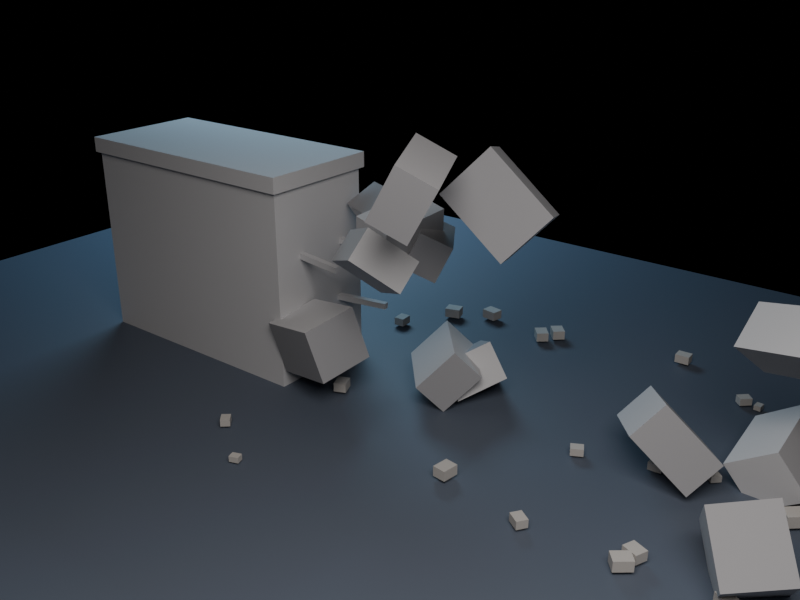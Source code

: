 # Source: fractured_barrier.blend  (saved by Blender 5.2.45; exported with 4.5.12 LTS)
import bpy
from mathutils import Matrix  # noqa: F401  (used for matrix-valued properties, if any)

bpy.ops.wm.read_factory_settings(use_empty=True)
scene = bpy.context.scene
scene.name = 'Scene'

# ---- materials (node trees are filled in below, after node groups)
mat_mat_concrete = bpy.data.materials.new('Mat_Concrete')
mat_mat_concrete_inner = bpy.data.materials.new('Mat_Concrete_Inner')
mat_mat_rebar_metal = bpy.data.materials.new('Mat_Rebar_Metal')
mat_mat_dust = bpy.data.materials.new('Mat_Dust')
mat_mat_floor = bpy.data.materials.new('Mat_Floor')

# ---- material node trees
mat_mat_concrete.use_nodes = True; mat_mat_concrete.node_tree.nodes.clear()
_N = mat_mat_concrete.node_tree.nodes; _L = mat_mat_concrete.node_tree.links
n0 = _N.new('ShaderNodeBsdfPrincipled'); n0.name = 'Principled BSDF'; n0.location = (-200, 100)
n0.inputs[0].default_value = (0.58, 0.58, 0.6, 1.0)
n0.inputs[2].default_value = 0.7
n0.inputs[10].default_value = 0.005
n0.inputs[27].default_value = (0.0, 0.0, 0.0, 1.0)
n1 = _N.new('ShaderNodeOutputMaterial'); n1.name = 'Material Output'; n1.location = (200, 100)
_L.new(n0.outputs[0], n1.inputs[0])
n1.is_active_output = True
mat_mat_concrete_inner.use_nodes = True; mat_mat_concrete_inner.node_tree.nodes.clear()
_N = mat_mat_concrete_inner.node_tree.nodes; _L = mat_mat_concrete_inner.node_tree.links
n0 = _N.new('ShaderNodeBsdfPrincipled'); n0.name = 'Principled BSDF'; n0.location = (-200, 100)
n0.inputs[0].default_value = (0.35, 0.35, 0.37, 1.0)
n0.inputs[2].default_value = 0.9
n0.inputs[10].default_value = 0.005
n0.inputs[27].default_value = (0.0, 0.0, 0.0, 1.0)
n1 = _N.new('ShaderNodeOutputMaterial'); n1.name = 'Material Output'; n1.location = (200, 100)
_L.new(n0.outputs[0], n1.inputs[0])
n1.is_active_output = True
mat_mat_rebar_metal.use_nodes = True; mat_mat_rebar_metal.node_tree.nodes.clear()
_N = mat_mat_rebar_metal.node_tree.nodes; _L = mat_mat_rebar_metal.node_tree.links
n0 = _N.new('ShaderNodeBsdfPrincipled'); n0.name = 'Principled BSDF'; n0.location = (-200, 100)
n0.inputs[0].default_value = (0.18, 0.15, 0.14, 1.0)
n0.inputs[1].default_value = 0.9
n0.inputs[10].default_value = 0.005
n0.inputs[27].default_value = (0.0, 0.0, 0.0, 1.0)
n1 = _N.new('ShaderNodeOutputMaterial'); n1.name = 'Material Output'; n1.location = (200, 100)
_L.new(n0.outputs[0], n1.inputs[0])
n1.is_active_output = True
mat_mat_dust.use_nodes = True; mat_mat_dust.node_tree.nodes.clear()
_N = mat_mat_dust.node_tree.nodes; _L = mat_mat_dust.node_tree.links
n0 = _N.new('ShaderNodeBsdfPrincipled'); n0.name = 'Principled BSDF'; n0.location = (-200, 100)
n0.inputs[0].default_value = (0.48, 0.46, 0.44, 1.0)
n0.inputs[2].default_value = 0.95
n0.inputs[10].default_value = 0.005
n0.inputs[27].default_value = (0.0, 0.0, 0.0, 1.0)
n1 = _N.new('ShaderNodeOutputMaterial'); n1.name = 'Material Output'; n1.location = (200, 100)
_L.new(n0.outputs[0], n1.inputs[0])
n1.is_active_output = True
mat_mat_floor.use_nodes = True; mat_mat_floor.node_tree.nodes.clear()
_N = mat_mat_floor.node_tree.nodes; _L = mat_mat_floor.node_tree.links
n0 = _N.new('ShaderNodeBsdfPrincipled'); n0.name = 'Principled BSDF'; n0.location = (-200, 100)
n0.inputs[0].default_value = (0.09, 0.11, 0.15, 1.0)
n0.inputs[2].default_value = 0.6
n0.inputs[10].default_value = 0.005
n0.inputs[27].default_value = (0.0, 0.0, 0.0, 1.0)
n1 = _N.new('ShaderNodeOutputMaterial'); n1.name = 'Material Output'; n1.location = (200, 100)
_L.new(n0.outputs[0], n1.inputs[0])
n1.is_active_output = True

# ---- cameras
cam_fracturecam = bpy.data.cameras.new('FractureCam')
cam_fracturecam.lens = 42.0

# ---- lights
light_keylight = bpy.data.lights.new('KeyLight', 'AREA')
light_keylight.color = (1.0, 0.95, 0.9)
light_keylight.energy = 140.0
light_keylight.size = 2.5
light_rimlight = bpy.data.lights.new('RimLight', 'AREA')
light_rimlight.color = (0.45, 0.75, 1.0)
light_rimlight.energy = 120.0
light_rimlight.size = 2.0

# ---- meshes
me_fracturedbarrier_mesh = bpy.data.meshes.new('FracturedBarrier_Mesh')
me_fracturedbarrier_mesh.from_pydata([(-1.5, -0.3, 0.0), (-1.5, -0.3, 1.0), (-1.5, 0.3, 0.0), (-1.5, 0.3, 1.0), (-0.2, -0.3, 0.0), (-0.2, -0.3, 1.0), (-0.2, 0.3, 0.0), (-0.2, 0.3, 1.0), (-1.52, -0.32, 1.0), (-1.52, -0.32, 1.08), (-1.52, 0.32, 1.0), (-1.52, 0.32, 1.08), (-0.18, -0.32, 1.0), (-0.18, -0.32, 1.08), (-0.18, 0.32, 1.0), (-0.18, 0.32, 1.08), (-0.2754, -0.1599, 0.335), (-0.2754, -0.1599, 0.365), (-0.2745, -0.1299, 0.335), (-0.2745, -0.1299, 0.365), (0.07449, -0.1701, 0.335), (0.07449, -0.1701, 0.365), (0.07536, -0.1401, 0.335), (0.07536, -0.1401, 0.365), (-0.2698, 0.1051, 0.335), (-0.2698, 0.1051, 0.365), (-0.275, 0.1347, 0.335), (-0.275, 0.1347, 0.365), (0.07497, 0.1653, 0.335), (0.07497, 0.1653, 0.365), (0.06981, 0.1949, 0.335), (0.06981, 0.1949, 0.365), (-0.2751, -0.1364, 0.635), (-0.2751, -0.1364, 0.665), (-0.2702, -0.1068, 0.635), (-0.2702, -0.1068, 0.665), (0.07024, -0.1932, 0.635), (0.07024, -0.1932, 0.665), (0.07511, -0.1636, 0.635), (0.07511, -0.1636, 0.665), (-0.2756, 0.1457, 0.635), (-0.2756, 0.1457, 0.665), (-0.2738, 0.1756, 0.635), (-0.2738, 0.1756, 0.665), (0.07376, 0.1244, 0.635), (0.07376, 0.1244, 0.665), (0.07559, 0.1543, 0.635), (0.07559, 0.1543, 0.665), (0.1741, 0.2225, 0.6835), (0.2428, 0.2657, 0.8548), (0.2986, 0.3047, 0.6129), (0.3673, 0.3478, 0.7842), (0.3427, -0.03513, 0.6809), (0.4113, 0.008031, 0.8522), (0.4672, 0.047, 0.6103), (0.5358, 0.09016, 0.7816), (0.6754, -0.6948, 1.137), (0.8032, -0.6767, 1.369), (0.5502, -0.4027, 1.183), (0.678, -0.3846, 1.415), (0.8178, -0.6205, 1.053), (0.9456, -0.6024, 1.285), (0.6926, -0.3283, 1.099), (0.8203, -0.3103, 1.331), (-0.1778, -0.297, 0.09386), (-0.2459, -0.3366, 0.3488), (-0.1173, -0.03432, 0.1508), (-0.1854, -0.07392, 0.4057), (0.154, -0.3895, 0.1681), (0.08592, -0.4291, 0.423), (0.2145, -0.1268, 0.2251), (0.1464, -0.1664, 0.48), (1.811, 0.159, 0.6422), (1.838, 0.3031, 0.7902), (1.911, 0.2681, 0.5183), (1.937, 0.4122, 0.6664), (2.087, 0.01305, 0.7353), (2.114, 0.1572, 0.8834), (2.187, 0.1221, 0.6115), (2.213, 0.2663, 0.7596), (0.3348, 0.2601, 0.004057), (0.2362, 0.1721, 0.1373), (0.4716, 0.3752, 0.1814), (0.373, 0.2871, 0.3146), (0.5724, -0.0141, -0.001373), (0.4738, -0.1022, 0.1318), (0.7092, 0.1009, 0.1759), (0.6106, 0.01285, 0.3092), (1.973, 0.2055, -0.07219), (1.836, 0.1722, 0.1159), (1.976, 0.5588, -0.007532), (1.839, 0.5256, 0.1806), (2.182, 0.1769, 0.07469), (2.044, 0.1436, 0.2628), (2.184, 0.5302, 0.1393), (2.047, 0.4969, 0.3274), (1.353, 0.1879, 0.1669), (1.449, 0.2927, 0.2988), (1.588, 0.26, -0.0602), (1.683, 0.3648, 0.07171), (1.54, -0.1068, 0.2658), (1.636, -0.00202, 0.3977), (1.774, -0.03472, 0.03867), (1.87, 0.07008, 0.1706), (-0.09129, 0.274, 0.6527), (-0.1814, 0.1835, 0.841), (-0.01717, 0.4023, 0.7498), (-0.1073, 0.3118, 0.9381), (0.2106, 0.06585, 0.6972), (0.1205, -0.02461, 0.8855), (0.2847, 0.1941, 0.7943), (0.1946, 0.1037, 0.9826), (0.412, -0.4906, 0.8674), (0.4302, -0.3819, 0.9859), (0.2007, -0.3598, 0.7799), (0.2189, -0.2511, 0.8983), (0.569, -0.3434, 0.7083), (0.5872, -0.2347, 0.8267), (0.3576, -0.2126, 0.6208), (0.3758, -0.1039, 0.7392), (1.907, -0.2679, 0.1291), (1.975, -0.4575, 0.3253), (2.121, -0.1396, 0.1787), (2.189, -0.3292, 0.3749), (2.049, -0.4268, -0.0737), (2.117, -0.6164, 0.1225), (2.263, -0.2985, -0.0241), (2.331, -0.4881, 0.1721), (2.403, -0.4834, 1.45), (2.549, -0.5192, 1.558), (2.363, -0.3044, 1.564), (2.51, -0.3402, 1.671), (2.557, -0.3451, 1.286), (2.704, -0.381, 1.393), (2.518, -0.1661, 1.4), (2.664, -0.2019, 1.507), (0.6807, -0.2299, 1.138), (0.8429, -0.1133, 1.336), (0.603, -0.03786, 1.089), (0.7652, 0.07878, 1.287), (0.9563, -0.1838, 0.8852), (1.118, -0.06718, 1.083), (0.8786, 0.008267, 0.8357), (1.041, 0.1249, 1.033), (0.1133, -0.08889, 0.7609), (0.1375, -0.1162, 0.9109), (0.1815, 0.2528, 0.8121), (0.2057, 0.2255, 0.9621), (0.3181, -0.1239, 0.7215), (0.3423, -0.1512, 0.8715), (0.3863, 0.2178, 0.7726), (0.4106, 0.1905, 0.9227), (0.6106, 0.05254, 0.03862), (0.5053, 0.05495, 0.2015), (0.4303, 0.2521, -0.08094), (0.325, 0.2545, 0.08195), (0.7595, 0.243, 0.132), (0.6541, 0.2454, 0.2949), (0.5792, 0.4426, 0.01249), (0.4738, 0.445, 0.1754), (1.233, 1.139, 0.01454), (1.233, 1.139, 0.05816), (1.23, 1.197, 0.01454), (1.23, 1.197, 0.05816), (1.306, 1.142, 0.01454), (1.306, 1.142, 0.05816), (1.303, 1.2, 0.01454), (1.303, 1.2, 0.05816), (1.716, -0.4949, 0.01463), (1.716, -0.4949, 0.05854), (1.738, -0.4407, 0.01463), (1.738, -0.4407, 0.05854), (1.784, -0.5223, 0.01463), (1.784, -0.5223, 0.05854), (1.806, -0.468, 0.01463), (1.806, -0.468, 0.05854), (0.1378, -0.8984, 0.00907), (0.1378, -0.8984, 0.03628), (0.1497, -0.9327, 0.00907), (0.1497, -0.9327, 0.03628), (0.09492, -0.9133, 0.00907), (0.09492, -0.9133, 0.03628), (0.1068, -0.9475, 0.00907), (0.1068, -0.9475, 0.03628), (0.4718, 0.2065, 0.01518), (0.4718, 0.2065, 0.0607), (0.4137, 0.224, 0.01518), (0.4137, 0.224, 0.0607), (0.4936, 0.2792, 0.01518), (0.4936, 0.2792, 0.0607), (0.4355, 0.2967, 0.01518), (0.4355, 0.2967, 0.0607), (1.281, -0.5697, 0.01289), (1.281, -0.5697, 0.05154), (1.31, -0.527, 0.01289), (1.31, -0.527, 0.05154), (1.334, -0.6058, 0.01289), (1.334, -0.6058, 0.05154), (1.363, -0.5631, 0.01289), (1.363, -0.5631, 0.05154), (1.86, -1.005, 0.01224), (1.86, -1.005, 0.04894), (1.812, -1.013, 0.01224), (1.812, -1.013, 0.04894), (1.85, -0.9442, 0.01224), (1.85, -0.9442, 0.04894), (1.801, -0.9524, 0.01224), (1.801, -0.9524, 0.04894), (-0.1601, 0.617, 0.01437), (-0.1601, 0.617, 0.05748), (-0.2175, 0.6127, 0.01437), (-0.2175, 0.6127, 0.05748), (-0.1655, 0.6887, 0.01437), (-0.1655, 0.6887, 0.05748), (-0.2228, 0.6844, 0.01437), (-0.2228, 0.6844, 0.05748), (1.55, 0.09766, 0.01228), (1.55, 0.09766, 0.04911), (1.547, 0.1467, 0.01228), (1.547, 0.1467, 0.04911), (1.611, 0.1014, 0.01228), (1.611, 0.1014, 0.04911), (1.608, 0.1504, 0.01228), (1.608, 0.1504, 0.04911), (0.01182, 0.9642, 0.01704), (0.01182, 0.9642, 0.06816), (0.03108, 0.8988, 0.01704), (0.03108, 0.8988, 0.06816), (-0.06991, 0.9401, 0.01704), (-0.06991, 0.9401, 0.06816), (-0.05065, 0.8747, 0.01704), (-0.05065, 0.8747, 0.06816), (1.8, 0.1678, 0.009481), (1.8, 0.1678, 0.03792), (1.773, 0.1942, 0.009481), (1.773, 0.1942, 0.03792), (1.833, 0.2018, 0.009481), (1.833, 0.2018, 0.03792), (1.806, 0.2282, 0.009481), (1.806, 0.2282, 0.03792), (0.4897, 0.9677, 0.01596), (0.4897, 0.9677, 0.06384), (0.5388, 1.009, 0.01596), (0.5388, 1.009, 0.06384), (0.5409, 0.9065, 0.01596), (0.5409, 0.9065, 0.06384), (0.5899, 0.9474, 0.01596), (0.5899, 0.9474, 0.06384), (1.949, -0.7284, 0.0105), (1.949, -0.7284, 0.04198), (1.924, -0.6948, 0.0105), (1.924, -0.6948, 0.04198), (1.991, -0.6968, 0.0105), (1.991, -0.6968, 0.04198), (1.966, -0.6633, 0.0105), (1.966, -0.6633, 0.04198), (1.678, 0.9602, 0.01206), (1.678, 0.9602, 0.04826), (1.711, 0.9251, 0.01206), (1.711, 0.9251, 0.04826), (1.634, 0.9187, 0.01206), (1.634, 0.9187, 0.04826), (1.667, 0.8837, 0.01206), (1.667, 0.8837, 0.04826), (0.1248, 1.005, 0.01665), (0.1248, 1.005, 0.06658), (0.1347, 1.071, 0.01665), (0.1347, 1.071, 0.06658), (0.2071, 0.9926, 0.01665), (0.2071, 0.9926, 0.06658), (0.217, 1.058, 0.01665), (0.217, 1.058, 0.06658), (1.731, 0.9373, 0.008248), (1.731, 0.9373, 0.03299), (1.764, 0.9346, 0.008248), (1.764, 0.9346, 0.03299), (1.728, 0.8962, 0.008248), (1.728, 0.8962, 0.03299), (1.761, 0.8935, 0.008248), (1.761, 0.8935, 0.03299), (0.5468, 1.043, 0.01602), (0.5468, 1.043, 0.06409), (0.5951, 1.085, 0.01602), (0.5951, 1.085, 0.06409), (0.5994, 0.9827, 0.01602), (0.5994, 0.9827, 0.06409), (0.6477, 1.025, 0.01602), (0.6477, 1.025, 0.06409), (1.735, -0.6093, 0.01587), (1.735, -0.6093, 0.06349), (1.695, -0.5599, 0.01587), (1.695, -0.5599, 0.06349), (1.797, -0.5594, 0.01587), (1.797, -0.5594, 0.06349), (1.757, -0.51, 0.01587), (1.757, -0.51, 0.06349), (1.864, 0.8757, 0.01022), (1.864, 0.8757, 0.0409), (1.902, 0.8923, 0.01022), (1.902, 0.8923, 0.0409), (1.885, 0.829, 0.01022), (1.885, 0.829, 0.0409), (1.922, 0.8456, 0.01022), (1.922, 0.8456, 0.0409), (0.9307, -0.5115, 0.01595), (0.9307, -0.5115, 0.06381), (0.8675, -0.5026, 0.01595), (0.8675, -0.5026, 0.06381), (0.9419, -0.4325, 0.01595), (0.9419, -0.4325, 0.06381), (0.8787, -0.4236, 0.01595), (0.8787, -0.4236, 0.06381), (-0.1788, -0.7301, 0.01128), (-0.1788, -0.7301, 0.04513), (-0.1448, -0.7004, 0.01128), (-0.1448, -0.7004, 0.04513), (-0.1416, -0.7726, 0.01128), (-0.1416, -0.7726, 0.04513), (-0.1077, -0.7429, 0.01128), (-0.1077, -0.7429, 0.04513), (2.167, -0.5281, 0.01441), (2.167, -0.5281, 0.05766), (2.133, -0.5746, 0.01441), (2.133, -0.5746, 0.05766), (2.108, -0.4856, 0.01441), (2.108, -0.4856, 0.05766), (2.074, -0.5321, 0.01441), (2.074, -0.5321, 0.05766), (2.145, 0.03205, 0.01739), (2.145, 0.03205, 0.06957), (2.099, 0.08414, 0.01739), (2.099, 0.08414, 0.06957), (2.21, 0.0897, 0.01739), (2.21, 0.0897, 0.06957), (2.164, 0.1418, 0.01739), (2.164, 0.1418, 0.06957), (2.168, -0.8119, 0.01763), (2.168, -0.8119, 0.0705), (2.098, -0.8187, 0.01763), (2.098, -0.8187, 0.0705), (2.16, -0.7242, 0.01763), (2.16, -0.7242, 0.0705), (2.09, -0.731, 0.01763), (2.09, -0.731, 0.0705), (0.1032, -0.1803, 0.01529), (0.1032, -0.1803, 0.06114), (0.04689, -0.2042, 0.01529), (0.04689, -0.2042, 0.06114), (0.07344, -0.1099, 0.01529), (0.07344, -0.1099, 0.06114), (0.01713, -0.1338, 0.01529), (0.01713, -0.1338, 0.06114), (1.27, 0.06214, 0.01185), (1.27, 0.06214, 0.04741), (1.292, 0.02012, 0.01185), (1.292, 0.02012, 0.04741), (1.218, 0.03471, 0.01185), (1.218, 0.03471, 0.04741), (1.24, -0.007311, 0.01185), (1.24, -0.007311, 0.04741)], [], [(0, 1, 3, 2), (2, 3, 7, 6), (6, 7, 5, 4), (4, 5, 1, 0), (2, 6, 4, 0), (7, 3, 1, 5), (8, 9, 11, 10), (10, 11, 15, 14), (14, 15, 13, 12), (12, 13, 9, 8), (10, 14, 12, 8), (15, 11, 9, 13), (16, 17, 19, 18), (18, 19, 23, 22), (22, 23, 21, 20), (20, 21, 17, 16), (18, 22, 20, 16), (23, 19, 17, 21), (24, 25, 27, 26), (26, 27, 31, 30), (30, 31, 29, 28), (28, 29, 25, 24), (26, 30, 28, 24), (31, 27, 25, 29), (32, 33, 35, 34), (34, 35, 39, 38), (38, 39, 37, 36), (36, 37, 33, 32), (34, 38, 36, 32), (39, 35, 33, 37), (40, 41, 43, 42), (42, 43, 47, 46), (46, 47, 45, 44), (44, 45, 41, 40), (42, 46, 44, 40), (47, 43, 41, 45), (48, 49, 51, 50), (50, 51, 55, 54), (54, 55, 53, 52), (52, 53, 49, 48), (50, 54, 52, 48), (55, 51, 49, 53), (56, 57, 59, 58), (58, 59, 63, 62), (62, 63, 61, 60), (60, 61, 57, 56), (58, 62, 60, 56), (63, 59, 57, 61), (64, 65, 67, 66), (66, 67, 71, 70), (70, 71, 69, 68), (68, 69, 65, 64), (66, 70, 68, 64), (71, 67, 65, 69), (72, 73, 75, 74), (74, 75, 79, 78), (78, 79, 77, 76), (76, 77, 73, 72), (74, 78, 76, 72), (79, 75, 73, 77), (80, 81, 83, 82), (82, 83, 87, 86), (86, 87, 85, 84), (84, 85, 81, 80), (82, 86, 84, 80), (87, 83, 81, 85), (88, 89, 91, 90), (90, 91, 95, 94), (94, 95, 93, 92), (92, 93, 89, 88), (90, 94, 92, 88), (95, 91, 89, 93), (96, 97, 99, 98), (98, 99, 103, 102), (102, 103, 101, 100), (100, 101, 97, 96), (98, 102, 100, 96), (103, 99, 97, 101), (104, 105, 107, 106), (106, 107, 111, 110), (110, 111, 109, 108), (108, 109, 105, 104), (106, 110, 108, 104), (111, 107, 105, 109), (112, 113, 115, 114), (114, 115, 119, 118), (118, 119, 117, 116), (116, 117, 113, 112), (114, 118, 116, 112), (119, 115, 113, 117), (120, 121, 123, 122), (122, 123, 127, 126), (126, 127, 125, 124), (124, 125, 121, 120), (122, 126, 124, 120), (127, 123, 121, 125), (128, 129, 131, 130), (130, 131, 135, 134), (134, 135, 133, 132), (132, 133, 129, 128), (130, 134, 132, 128), (135, 131, 129, 133), (136, 137, 139, 138), (138, 139, 143, 142), (142, 143, 141, 140), (140, 141, 137, 136), (138, 142, 140, 136), (143, 139, 137, 141), (144, 145, 147, 146), (146, 147, 151, 150), (150, 151, 149, 148), (148, 149, 145, 144), (146, 150, 148, 144), (151, 147, 145, 149), (152, 153, 155, 154), (154, 155, 159, 158), (158, 159, 157, 156), (156, 157, 153, 152), (154, 158, 156, 152), (159, 155, 153, 157), (160, 161, 163, 162), (162, 163, 167, 166), (166, 167, 165, 164), (164, 165, 161, 160), (162, 166, 164, 160), (167, 163, 161, 165), (168, 169, 171, 170), (170, 171, 175, 174), (174, 175, 173, 172), (172, 173, 169, 168), (170, 174, 172, 168), (175, 171, 169, 173), (176, 177, 179, 178), (178, 179, 183, 182), (182, 183, 181, 180), (180, 181, 177, 176), (178, 182, 180, 176), (183, 179, 177, 181), (184, 185, 187, 186), (186, 187, 191, 190), (190, 191, 189, 188), (188, 189, 185, 184), (186, 190, 188, 184), (191, 187, 185, 189), (192, 193, 195, 194), (194, 195, 199, 198), (198, 199, 197, 196), (196, 197, 193, 192), (194, 198, 196, 192), (199, 195, 193, 197), (200, 201, 203, 202), (202, 203, 207, 206), (206, 207, 205, 204), (204, 205, 201, 200), (202, 206, 204, 200), (207, 203, 201, 205), (208, 209, 211, 210), (210, 211, 215, 214), (214, 215, 213, 212), (212, 213, 209, 208), (210, 214, 212, 208), (215, 211, 209, 213), (216, 217, 219, 218), (218, 219, 223, 222), (222, 223, 221, 220), (220, 221, 217, 216), (218, 222, 220, 216), (223, 219, 217, 221), (224, 225, 227, 226), (226, 227, 231, 230), (230, 231, 229, 228), (228, 229, 225, 224), (226, 230, 228, 224), (231, 227, 225, 229), (232, 233, 235, 234), (234, 235, 239, 238), (238, 239, 237, 236), (236, 237, 233, 232), (234, 238, 236, 232), (239, 235, 233, 237), (240, 241, 243, 242), (242, 243, 247, 246), (246, 247, 245, 244), (244, 245, 241, 240), (242, 246, 244, 240), (247, 243, 241, 245), (248, 249, 251, 250), (250, 251, 255, 254), (254, 255, 253, 252), (252, 253, 249, 248), (250, 254, 252, 248), (255, 251, 249, 253), (256, 257, 259, 258), (258, 259, 263, 262), (262, 263, 261, 260), (260, 261, 257, 256), (258, 262, 260, 256), (263, 259, 257, 261), (264, 265, 267, 266), (266, 267, 271, 270), (270, 271, 269, 268), (268, 269, 265, 264), (266, 270, 268, 264), (271, 267, 265, 269), (272, 273, 275, 274), (274, 275, 279, 278), (278, 279, 277, 276), (276, 277, 273, 272), (274, 278, 276, 272), (279, 275, 273, 277), (280, 281, 283, 282), (282, 283, 287, 286), (286, 287, 285, 284), (284, 285, 281, 280), (282, 286, 284, 280), (287, 283, 281, 285), (288, 289, 291, 290), (290, 291, 295, 294), (294, 295, 293, 292), (292, 293, 289, 288), (290, 294, 292, 288), (295, 291, 289, 293), (296, 297, 299, 298), (298, 299, 303, 302), (302, 303, 301, 300), (300, 301, 297, 296), (298, 302, 300, 296), (303, 299, 297, 301), (304, 305, 307, 306), (306, 307, 311, 310), (310, 311, 309, 308), (308, 309, 305, 304), (306, 310, 308, 304), (311, 307, 305, 309), (312, 313, 315, 314), (314, 315, 319, 318), (318, 319, 317, 316), (316, 317, 313, 312), (314, 318, 316, 312), (319, 315, 313, 317), (320, 321, 323, 322), (322, 323, 327, 326), (326, 327, 325, 324), (324, 325, 321, 320), (322, 326, 324, 320), (327, 323, 321, 325), (328, 329, 331, 330), (330, 331, 335, 334), (334, 335, 333, 332), (332, 333, 329, 328), (330, 334, 332, 328), (335, 331, 329, 333), (336, 337, 339, 338), (338, 339, 343, 342), (342, 343, 341, 340), (340, 341, 337, 336), (338, 342, 340, 336), (343, 339, 337, 341), (344, 345, 347, 346), (346, 347, 351, 350), (350, 351, 349, 348), (348, 349, 345, 344), (346, 350, 348, 344), (351, 347, 345, 349), (352, 353, 355, 354), (354, 355, 359, 358), (358, 359, 357, 356), (356, 357, 353, 352), (354, 358, 356, 352), (359, 355, 353, 357)])
me_fracturedbarrier_mesh.polygons.foreach_set('material_index', [0, 0, 0, 0, 0, 0, 0, 0, 0, 0, 0, 0, 0, 0, 0, 0, 0, 0, 0, 0, 0, 0, 0, 0, 0, 0, 0, 0, 0, 0, 0, 0, 0, 0, 0, 0, 0, 1, 1, 0, 1, 1, 1, 1, 0, 1, 1, 1, 0, 0, 1, 1, 1, 0, 0, 1, 1, 0, 1, 0, 0, 0, 1, 1, 1, 0, 1, 1, 1, 0, 1, 0, 1, 1, 1, 0, 0, 1, 1, 1, 0, 0, 1, 1, 0, 0, 1, 0, 0, 1, 1, 0, 1, 0, 0, 1, 0, 1, 0, 1, 0, 0, 1, 1, 0, 1, 1, 1, 1, 1, 1, 0, 1, 0, 1, 1, 0, 0, 1, 1, 3, 3, 3, 3, 3, 3, 3, 3, 3, 3, 3, 3, 3, 3, 3, 3, 3, 3, 3, 3, 3, 3, 3, 3, 3, 3, 3, 3, 3, 3, 3, 3, 3, 3, 3, 3, 3, 3, 3, 3, 3, 3, 3, 3, 3, 3, 3, 3, 3, 3, 3, 3, 3, 3, 3, 3, 3, 3, 3, 3, 3, 3, 3, 3, 3, 3, 3, 3, 3, 3, 3, 3, 3, 3, 3, 3, 3, 3, 3, 3, 3, 3, 3, 3, 3, 3, 3, 3, 3, 3, 3, 3, 3, 3, 3, 3, 3, 3, 3, 3, 3, 3, 3, 3, 3, 3, 3, 3, 3, 3, 3, 3, 3, 3, 3, 3, 3, 3, 3, 3, 3, 3, 3, 3, 3, 3, 3, 3, 3, 3, 3, 3, 3, 3, 3, 3, 3, 3, 3, 3, 3, 3, 3, 3, 3, 3, 3, 3, 3, 3])
me_fracturedbarrier_mesh.materials.append(mat_mat_concrete)
me_fracturedbarrier_mesh.materials.append(mat_mat_concrete_inner)
me_fracturedbarrier_mesh.materials.append(mat_mat_rebar_metal)
me_fracturedbarrier_mesh.materials.append(mat_mat_dust)
me_fracturedbarrier_mesh.update()
me_floormesh = bpy.data.meshes.new('FloorMesh')
me_floormesh.from_pydata([(-3.0, -2.5, -0.1), (-3.0, -2.5, 0.0), (-3.0, 2.5, -0.1), (-3.0, 2.5, 0.0), (3.0, -2.5, -0.1), (3.0, -2.5, 0.0), (3.0, 2.5, -0.1), (3.0, 2.5, 0.0)], [], [(0, 1, 3, 2), (2, 3, 7, 6), (6, 7, 5, 4), (4, 5, 1, 0), (2, 6, 4, 0), (7, 3, 1, 5)])
me_floormesh.materials.append(mat_mat_floor)
me_floormesh.update()

# ---- objects
ob_fracturedbarrier_object = bpy.data.objects.new('FracturedBarrier_Object', me_fracturedbarrier_mesh)
ob_studiofloor = bpy.data.objects.new('StudioFloor', me_floormesh)
ob_camtarget = bpy.data.objects.new('CamTarget', None)
ob_fracturestudiocam = bpy.data.objects.new('FractureStudioCam', cam_fracturecam)
ob_keylight = bpy.data.objects.new('KeyLight', light_keylight)
ob_rimlight = bpy.data.objects.new('RimLight', light_rimlight)

# ---- transforms, parenting, visibility, modifiers, constraints
ob_fracturedbarrier_object.location = (0.0, 0.0, 0.0)
ob_studiofloor.location = (0.0, 0.0, 0.0)
ob_camtarget.location = (0.3, 0.0, 0.5)
ob_fracturestudiocam.location = (2.8, -3.2, 2.2)
_c = ob_fracturestudiocam.constraints.new('TRACK_TO'); _c.name = 'Track To'
_c.target = ob_camtarget
ob_keylight.location = (2.5, -2.5, 3.0)
ob_rimlight.location = (-2.5, 2.5, 2.5)

# ---- collection membership
scene.collection.objects.link(ob_fracturedbarrier_object)
scene.collection.objects.link(ob_studiofloor)
scene.collection.objects.link(ob_camtarget)
scene.collection.objects.link(ob_fracturestudiocam)
scene.collection.objects.link(ob_keylight)
scene.collection.objects.link(ob_rimlight)

# ---- scene / render settings (as saved in the file)
scene.camera = ob_fracturestudiocam
scene.frame_start = 1; scene.frame_end = 250; scene.frame_set(1)
scene.render.engine = 'CYCLES'
scene.render.resolution_x = 1024
scene.render.resolution_y = 768
scene.render.bake_bias = 0.0
scene.render.bake_samples = 0
scene.render.compositor_device = 'GPU'
scene.cycles.samples = 32
scene.eevee.use_volume_custom_range = False
scene.eevee.fast_gi_thickness_near = 0.1
scene.eevee.fast_gi_thickness_far = 0.0
scene.eevee.ray_tracing_options.screen_trace_thickness = 0.1
bpy.context.view_layer.update()
